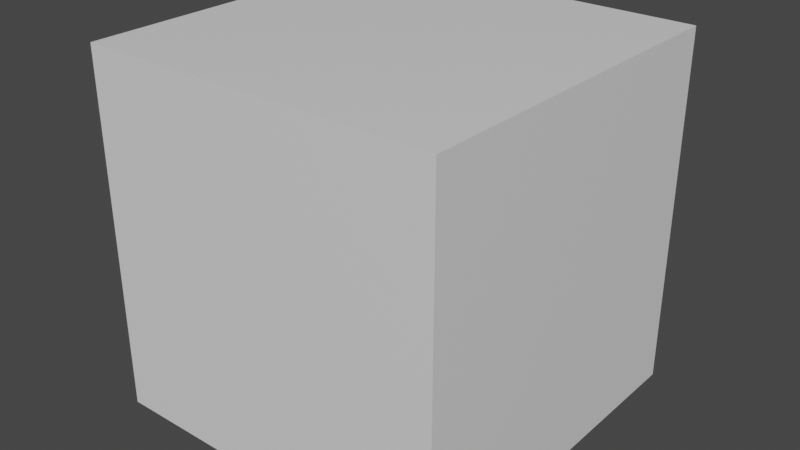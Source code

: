 # Source: rubik.blend  (saved by Blender 2.93.21; exported with 4.5.12 LTS)
import bpy
from mathutils import Matrix  # noqa: F401  (used for matrix-valued properties, if any)

bpy.ops.wm.read_factory_settings(use_empty=True)
scene = bpy.context.scene
scene.name = 'Scene'

# ---- collections
col_collection = bpy.data.collections.new('Collection'); scene.collection.children.link(col_collection)

# ---- materials (node trees are filled in below, after node groups)
mat_material = bpy.data.materials.new('Material')
mat_material.alpha_threshold = 0.0
mat_material.use_transparent_shadow = False
mat_material.line_color = (0.0, 0.0, 0.0, 1.0)

# ---- material node trees
mat_material.use_nodes = True; mat_material.node_tree.nodes.clear()
_N = mat_material.node_tree.nodes; _L = mat_material.node_tree.links
n0 = _N.new('ShaderNodeOutputMaterial'); n0.name = 'Material Output'; n0.location = (300, 300)
n1 = _N.new('ShaderNodeBsdfPrincipled'); n1.name = 'Principled BSDF'; n1.location = (10, 300)
n1.distribution = 'GGX'
n1.subsurface_method = 'BURLEY'
n1.inputs[2].default_value = 0.4
n1.inputs[3].default_value = 1.45
n1.inputs[27].default_value = (0.0, 0.0, 0.0, 1.0)
n1.inputs[28].default_value = 1.0
_L.new(n1.outputs[0], n0.inputs[0])
n0.is_active_output = True

# ---- world
world_world = bpy.data.worlds.new('World'); scene.world = world_world
world_world.use_nodes = True; world_world.node_tree.nodes.clear()
_N = world_world.node_tree.nodes; _L = world_world.node_tree.links
n0 = _N.new('ShaderNodeOutputWorld'); n0.name = 'World Output'; n0.location = (300, 300)
n1 = _N.new('ShaderNodeBackground'); n1.name = 'Background'; n1.location = (10, 300)
n1.inputs[0].default_value = (0.05088, 0.05088, 0.05088, 1.0)
_L.new(n1.outputs[0], n0.inputs[0])
n0.is_active_output = True
world_world.color = (0.05088, 0.05088, 0.05088)
world_world.use_sun_shadow = False
world_world.sun_shadow_jitter_overblur = 0.0

# ---- meshes
me_cube = bpy.data.meshes.new('Cube')
me_cube.from_pydata([(1.0, 1.0, 1.0), (1.0, 1.0, -1.0), (1.0, -1.0, 1.0), (1.0, -1.0, -1.0), (-1.0, 1.0, 1.0), (-1.0, 1.0, -1.0), (-1.0, -1.0, 1.0), (-1.0, -1.0, -1.0), (-1.0, 0.0, -1.0), (1.0, 0.0, 1.0), (-1.0, 0.0, 1.0), (1.0, 0.0, -1.0), (-1.0, -0.5, -1.0), (1.0, -0.5, 1.0), (-1.0, -0.5, 1.0), (1.0, -0.5, -1.0), (-1.0, 0.5, 1.0), (1.0, 0.5, -1.0), (-1.0, 0.5, -1.0), (1.0, 0.5, 1.0), (1.0, 1.0, 0.0), (-1.0, -1.0, 0.0), (1.0, -1.0, 0.0), (-1.0, 1.0, 0.0), (1.0, 0.0, 0.0), (-1.0, 0.0, 0.0), (-1.0, -0.5, 0.0), (1.0, -0.5, 0.0), (1.0, 0.5, 0.0), (-1.0, 0.5, 0.0), (1.0, 1.0, -0.5), (1.0, -1.0, -0.5), (-1.0, 1.0, -0.5), (1.0, 0.0, -0.5), (-1.0, 0.0, -0.5), (-1.0, -0.5, -0.5), (1.0, -0.5, -0.5), (1.0, 0.5, -0.5), (-1.0, 0.5, -0.5), (-1.0, -1.0, -0.5), (-1.0, -1.0, 0.5), (1.0, 1.0, 0.5), (1.0, -1.0, 0.5), (-1.0, 1.0, 0.5), (1.0, 0.0, 0.5), (-1.0, 0.0, 0.5), (-1.0, -0.5, 0.5), (1.0, -0.5, 0.5), (1.0, 0.5, 0.5), (-1.0, 0.5, 0.5), (0.0, 1.0, -1.0), (0.0, -1.0, 1.0), (0.0, -1.0, -1.0), (0.0, 1.0, 1.0), (0.0, 0.0, -1.0), (0.0, 0.0, 1.0), (0.0, -0.5, -1.0), (0.0, -0.5, 1.0), (0.0, 0.5, 1.0), (0.0, 0.5, -1.0), (0.0, 1.0, 0.0), (0.0, -1.0, 0.0), (0.0, -1.0, -0.5), (0.0, 1.0, -0.5), (0.0, 1.0, 0.5), (0.0, -1.0, 0.5), (0.5, -1.0, -1.0), (0.5, 1.0, 1.0), (0.5, 0.0, 1.0), (0.5, -0.5, 1.0), (0.5, 0.5, 1.0), (0.5, 1.0, 0.0), (0.5, 1.0, -0.5), (0.5, 1.0, 0.5), (0.5, 1.0, -1.0), (0.5, -1.0, 1.0), (0.5, 0.0, -1.0), (0.5, -0.5, -1.0), (0.5, 0.5, -1.0), (0.5, -1.0, 0.0), (0.5, -1.0, -0.5), (0.5, -1.0, 0.5), (-0.5, 1.0, -1.0), (-0.5, -1.0, 1.0), (-0.5, 0.0, -1.0), (-0.5, -0.5, -1.0), (-0.5, 0.5, -1.0), (-0.5, -1.0, 0.0), (-0.5, -1.0, -0.5), (-0.5, -1.0, 0.5), (-0.5, -1.0, -1.0), (-0.5, 1.0, 1.0), (-0.5, 0.0, 1.0), (-0.5, -0.5, 1.0), (-0.5, 0.5, 1.0), (-0.5, 1.0, 0.0), (-0.5, 1.0, -0.5), (-0.5, 1.0, 0.5)], [], [(93, 14, 6, 83), (89, 83, 6, 40), (49, 16, 4, 43), (77, 15, 3, 66), (47, 13, 2, 42), (73, 67, 0, 41), (48, 19, 9, 44), (78, 17, 11, 76), (46, 14, 10, 45), (94, 16, 10, 92), (40, 6, 14, 46), (44, 9, 13, 47), (76, 11, 15, 77), (92, 10, 14, 93), (91, 4, 16, 94), (74, 1, 17, 78), (41, 0, 19, 48), (45, 10, 16, 49), (34, 25, 29, 38), (30, 20, 28, 37), (33, 24, 27, 36), (39, 21, 26, 35), (35, 26, 25, 34), (37, 28, 24, 33), (72, 71, 20, 30), (36, 27, 22, 31), (38, 29, 23, 32), (88, 87, 21, 39), (90, 88, 39, 7), (18, 38, 32, 5), (15, 36, 31, 3), (74, 72, 30, 1), (17, 37, 33, 11), (12, 35, 34, 8), (7, 39, 35, 12), (11, 33, 36, 15), (1, 30, 37, 17), (8, 34, 38, 18), (25, 45, 49, 29), (20, 41, 48, 28), (24, 44, 47, 27), (21, 40, 46, 26), (26, 46, 45, 25), (28, 48, 44, 24), (71, 73, 41, 20), (27, 47, 42, 22), (29, 49, 43, 23), (87, 89, 40, 21), (79, 81, 65, 61), (95, 97, 64, 60), (82, 96, 63, 50), (66, 80, 62, 52), (80, 79, 61, 62), (96, 95, 60, 63), (82, 50, 59, 86), (67, 53, 58, 70), (68, 55, 57, 69), (84, 54, 56, 85), (70, 58, 55, 68), (86, 59, 54, 84), (97, 91, 53, 64), (85, 56, 52, 90), (81, 75, 51, 65), (69, 57, 51, 75), (13, 69, 75, 2), (42, 2, 75, 81), (19, 70, 68, 9), (9, 68, 69, 13), (0, 67, 70, 19), (31, 22, 79, 80), (3, 31, 80, 66), (22, 42, 81, 79), (60, 64, 73, 71), (50, 63, 72, 74), (63, 60, 71, 72), (50, 74, 78, 59), (54, 76, 77, 56), (59, 78, 76, 54), (64, 53, 67, 73), (56, 77, 66, 52), (12, 85, 90, 7), (43, 4, 91, 97), (18, 86, 84, 8), (8, 84, 85, 12), (5, 82, 86, 18), (32, 23, 95, 96), (5, 32, 96, 82), (23, 43, 97, 95), (61, 65, 89, 87), (52, 62, 88, 90), (62, 61, 87, 88), (53, 91, 94, 58), (55, 92, 93, 57), (58, 94, 92, 55), (65, 51, 83, 89), (57, 93, 83, 51)])
_uv = me_cube.uv_layers.new(name='UVMap')
_uv.uv.foreach_set('vector', [0.75, 0.08333, 0.6667, 0.08333, 0.6667, 0.0, 0.75, 6.054e-08, 0.08333, 0.25, 0.08333, 0.3333, 1.192e-07, 0.3333, 8.941e-08, 0.25, 0.25, 0.5833, 0.3333, 0.5833, 0.3333, 0.6667, 0.25, 0.6667, 0.5833, 0.25, 0.6667, 0.25, 0.6667, 0.3333, 0.5833, 0.3333, 0.25, 0.75, 0.25, 0.6667, 0.3333, 0.6667, 0.3333, 0.75, 0.5833, 0.5833, 0.6667, 0.5833, 0.6667, 0.6667, 0.5833, 0.6667, 0.08333, 0.75, 0.08333, 0.6667, 0.1667, 0.6667, 0.1667, 0.75, 0.5833, 0.08333, 0.6667, 0.08333, 0.6667, 0.1667, 0.5833, 0.1667, 0.25, 0.4167, 0.3333, 0.4167, 0.3333, 0.5, 0.25, 0.5, 0.75, 0.25, 0.6667, 0.25, 0.6667, 0.1667, 0.75, 0.1667, 0.25, 0.3333, 0.3333, 0.3333, 0.3333, 0.4167, 0.25, 0.4167, 0.1667, 0.75, 0.1667, 0.6667, 0.25, 0.6667, 0.25, 0.75, 0.5833, 0.1667, 0.6667, 0.1667, 0.6667, 0.25, 0.5833, 0.25, 0.75, 0.1667, 0.6667, 0.1667, 0.6667, 0.08333, 0.75, 0.08333, 0.75, 0.3333, 0.6667, 0.3333, 0.6667, 0.25, 0.75, 0.25, 0.5833, 5.96e-08, 0.6667, 5.96e-08, 0.6667, 0.08333, 0.5833, 0.08333, 5.96e-08, 0.75, 5.96e-08, 0.6667, 0.08333, 0.6667, 0.08333, 0.75, 0.25, 0.5, 0.3333, 0.5, 0.3333, 0.5833, 0.25, 0.5833, 0.08333, 0.5, 0.1667, 0.5, 0.1667, 0.5833, 0.08333, 0.5833, 5.96e-08, 0.9167, 5.96e-08, 0.8333, 0.08333, 0.8333, 0.08333, 0.9167, 0.1667, 0.9167, 0.1667, 0.8333, 0.25, 0.8333, 0.25, 0.9167, 0.08333, 0.3333, 0.1667, 0.3333, 0.1667, 0.4167, 0.08333, 0.4167, 0.08333, 0.4167, 0.1667, 0.4167, 0.1667, 0.5, 0.08333, 0.5, 0.08333, 0.9167, 0.08333, 0.8333, 0.1667, 0.8333, 0.1667, 0.9167, 0.4167, 0.5833, 0.5, 0.5833, 0.5, 0.6667, 0.4167, 0.6667, 0.25, 0.9167, 0.25, 0.8333, 0.3333, 0.8333, 0.3333, 0.9167, 0.08333, 0.5833, 0.1667, 0.5833, 0.1667, 0.6667, 0.08333, 0.6667, 0.08333, 0.08333, 0.08333, 0.1667, 5.96e-08, 0.1667, 2.98e-08, 0.08333, 0.08333, 8.941e-08, 0.08333, 0.08333, 2.98e-08, 0.08333, 0.0, 1.192e-07, 4.843e-08, 0.5833, 0.08333, 0.5833, 0.08333, 0.6667, 6.333e-08, 0.6667, 0.25, 1.0, 0.25, 0.9167, 0.3333, 0.9167, 0.3333, 1.0, 0.3333, 0.5833, 0.4167, 0.5833, 0.4167, 0.6667, 0.3333, 0.6667, 0.08333, 1.0, 0.08333, 0.9167, 0.1667, 0.9167, 0.1667, 1.0, 1.49e-08, 0.4167, 0.08333, 0.4167, 0.08333, 0.5, 3.353e-08, 0.5, 0.0, 0.3333, 0.08333, 0.3333, 0.08333, 0.4167, 1.49e-08, 0.4167, 0.1667, 1.0, 0.1667, 0.9167, 0.25, 0.9167, 0.25, 1.0, 0.0, 1.0, 5.96e-08, 0.9167, 0.08333, 0.9167, 0.08333, 1.0, 3.353e-08, 0.5, 0.08333, 0.5, 0.08333, 0.5833, 4.843e-08, 0.5833, 0.1667, 0.5, 0.25, 0.5, 0.25, 0.5833, 0.1667, 0.5833, 5.96e-08, 0.8333, 5.96e-08, 0.75, 0.08333, 0.75, 0.08333, 0.8333, 0.1667, 0.8333, 0.1667, 0.75, 0.25, 0.75, 0.25, 0.8333, 0.1667, 0.3333, 0.25, 0.3333, 0.25, 0.4167, 0.1667, 0.4167, 0.1667, 0.4167, 0.25, 0.4167, 0.25, 0.5, 0.1667, 0.5, 0.08333, 0.8333, 0.08333, 0.75, 0.1667, 0.75, 0.1667, 0.8333, 0.5, 0.5833, 0.5833, 0.5833, 0.5833, 0.6667, 0.5, 0.6667, 0.25, 0.8333, 0.25, 0.75, 0.3333, 0.75, 0.3333, 0.8333, 0.1667, 0.5833, 0.25, 0.5833, 0.25, 0.6667, 0.1667, 0.6667, 0.08333, 0.1667, 0.08333, 0.25, 8.941e-08, 0.25, 5.96e-08, 0.1667, 0.25, 0.1667, 0.25, 0.25, 0.1667, 0.25, 0.1667, 0.1667, 0.5, 0.4167, 0.5833, 0.4167, 0.5833, 0.5, 0.5, 0.5, 0.3333, 0.4167, 0.4167, 0.4167, 0.4167, 0.5, 0.3333, 0.5, 0.25, 2.98e-08, 0.25, 0.08333, 0.1667, 0.08333, 0.1667, 5.96e-08, 0.25, 0.08333, 0.25, 0.1667, 0.1667, 0.1667, 0.1667, 0.08333, 0.4167, 0.4167, 0.5, 0.4167, 0.5, 0.5, 0.4167, 0.5, 0.4167, 5.96e-08, 0.5, 0.0, 0.5, 0.08333, 0.4167, 0.08333, 0.9167, 0.3333, 0.8333, 0.3333, 0.8333, 0.25, 0.9167, 0.25, 0.9167, 0.1667, 0.8333, 0.1667, 0.8333, 0.08333, 0.9167, 0.08333, 0.4167, 0.1667, 0.5, 0.1667, 0.5, 0.25, 0.4167, 0.25, 0.9167, 0.25, 0.8333, 0.25, 0.8333, 0.1667, 0.9167, 0.1667, 0.4167, 0.08333, 0.5, 0.08333, 0.5, 0.1667, 0.4167, 0.1667, 0.5833, 0.4167, 0.6667, 0.4167, 0.6667, 0.5, 0.5833, 0.5, 0.4167, 0.25, 0.5, 0.25, 0.5, 0.3333, 0.4167, 0.3333, 0.25, 0.25, 0.25, 0.3333, 0.1667, 0.3333, 0.1667, 0.25, 0.9167, 0.08333, 0.8333, 0.08333, 0.8333, 8.848e-08, 0.9167, 8.568e-08, 1.0, 0.08333, 0.9167, 0.08333, 0.9167, 8.568e-08, 1.0, 8.196e-08, 0.3333, 0.25, 0.3333, 0.3333, 0.25, 0.3333, 0.25, 0.25, 1.0, 0.25, 0.9167, 0.25, 0.9167, 0.1667, 1.0, 0.1667, 1.0, 0.1667, 0.9167, 0.1667, 0.9167, 0.08333, 1.0, 0.08333, 1.0, 0.3333, 0.9167, 0.3333, 0.9167, 0.25, 1.0, 0.25, 0.3333, 0.08333, 0.3333, 0.1667, 0.25, 0.1667, 0.25, 0.08333, 0.3333, 0.0, 0.3333, 0.08333, 0.25, 0.08333, 0.25, 2.98e-08, 0.3333, 0.1667, 0.3333, 0.25, 0.25, 0.25, 0.25, 0.1667, 0.5, 0.5, 0.5833, 0.5, 0.5833, 0.5833, 0.5, 0.5833, 0.3333, 0.5, 0.4167, 0.5, 0.4167, 0.5833, 0.3333, 0.5833, 0.4167, 0.5, 0.5, 0.5, 0.5, 0.5833, 0.4167, 0.5833, 0.5, 0.0, 0.5833, 5.96e-08, 0.5833, 0.08333, 0.5, 0.08333, 0.5, 0.1667, 0.5833, 0.1667, 0.5833, 0.25, 0.5, 0.25, 0.5, 0.08333, 0.5833, 0.08333, 0.5833, 0.1667, 0.5, 0.1667, 0.5833, 0.5, 0.6667, 0.5, 0.6667, 0.5833, 0.5833, 0.5833, 0.5, 0.25, 0.5833, 0.25, 0.5833, 0.3333, 0.5, 0.3333, 0.3333, 0.25, 0.4167, 0.25, 0.4167, 0.3333, 0.3333, 0.3333, 0.5833, 0.3333, 0.6667, 0.3333, 0.6667, 0.4167, 0.5833, 0.4167, 0.3333, 0.08333, 0.4167, 0.08333, 0.4167, 0.1667, 0.3333, 0.1667, 0.3333, 0.1667, 0.4167, 0.1667, 0.4167, 0.25, 0.3333, 0.25, 0.3333, 5.96e-08, 0.4167, 5.96e-08, 0.4167, 0.08333, 0.3333, 0.08333, 0.4167, 0.3333, 0.5, 0.3333, 0.5, 0.4167, 0.4167, 0.4167, 0.3333, 0.3333, 0.4167, 0.3333, 0.4167, 0.4167, 0.3333, 0.4167, 0.5, 0.3333, 0.5833, 0.3333, 0.5833, 0.4167, 0.5, 0.4167, 0.1667, 0.1667, 0.1667, 0.25, 0.08333, 0.25, 0.08333, 0.1667, 0.1667, 5.96e-08, 0.1667, 0.08333, 0.08333, 0.08333, 0.08333, 8.941e-08, 0.1667, 0.08333, 0.1667, 0.1667, 0.08333, 0.1667, 0.08333, 0.08333, 0.8333, 0.3333, 0.75, 0.3333, 0.75, 0.25, 0.8333, 0.25, 0.8333, 0.1667, 0.75, 0.1667, 0.75, 0.08333, 0.8333, 0.08333, 0.8333, 0.25, 0.75, 0.25, 0.75, 0.1667, 0.8333, 0.1667, 0.1667, 0.25, 0.1667, 0.3333, 0.08333, 0.3333, 0.08333, 0.25, 0.8333, 0.08333, 0.75, 0.08333, 0.75, 6.054e-08, 0.8333, 8.848e-08])
me_cube.materials.append(mat_material)
me_cube.use_remesh_preserve_volume = False
me_cube.use_remesh_preserve_attributes = False
me_cube.use_mirror_vertex_groups = False
me_cube.update()

# ---- objects
ob_cube = bpy.data.objects.new('Cube', me_cube)

# ---- transforms, parenting, visibility, modifiers, constraints
ob_cube.location = (0.0, 0.0, 0.0)
ob_cube.lock_rotations_4d = False
ob_cube.empty_display_type = 'ARROWS'
ob_cube.lineart.crease_threshold = 0.0

# ---- collection membership
col_collection.objects.link(ob_cube)

# ---- scene / render settings (as saved in the file)
scene.frame_start = 1; scene.frame_end = 250; scene.frame_set(1)
scene.render.engine = 'BLENDER_EEVEE_NEXT'
scene.cycles.use_denoising = False
scene.cycles.samples = 128
scene.cycles.sampling_pattern = 'TABULATED_SOBOL'
scene.cycles.use_adaptive_sampling = False
scene.cycles.use_light_tree = False
scene.view_settings.view_transform = 'Filmic'
bpy.context.view_layer.update()

# ---- added for rendering (the .blend has no active camera and no usable light): camera, sun
cam_auto = bpy.data.cameras.new('AutoCamera')
cam_auto.lens = 50.0
cam_auto.sensor_width = 36.0
cam_auto.clip_end = 1000.0
ob_auto_camera = bpy.data.objects.new('AutoCamera', cam_auto)
scene.collection.objects.link(ob_auto_camera)
ob_auto_camera.location = (3.20507, -3.84609, 2.56406)
ob_auto_camera.rotation_euler = (1.09748, -7.21219e-08, 0.694738)
scene.camera = ob_auto_camera
light_auto_sun = bpy.data.lights.new('AutoSun', 'SUN')
light_auto_sun.energy = 3.0
light_auto_sun.angle = 0.0523599
ob_auto_sun = bpy.data.objects.new('AutoSun', light_auto_sun)
scene.collection.objects.link(ob_auto_sun)
ob_auto_sun.rotation_euler = (0.872665, 0.174533, 0.523599)
bpy.context.view_layer.update()
